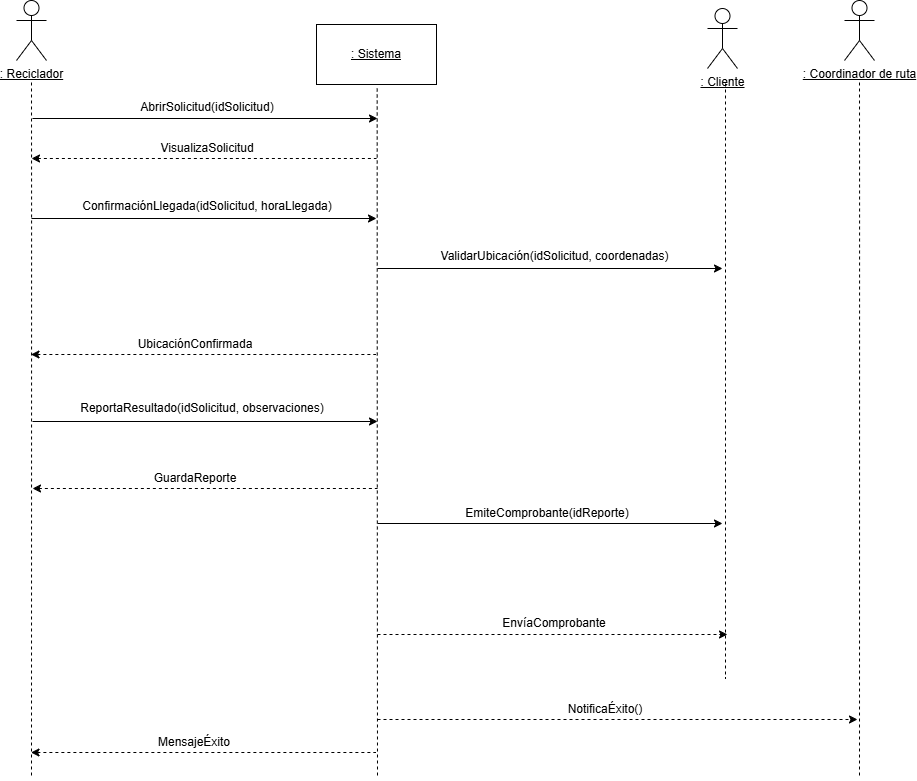

The diagram above was exported from draw.io. Its source (the exported page's mxGraphModel, read from the mxfile embedded in the PNG):
<mxGraphModel dx="1469" dy="914" grid="1" gridSize="10" guides="1" tooltips="1" connect="1" arrows="1" fold="1" page="1" pageScale="1" pageWidth="827" pageHeight="1169" math="0" shadow="0">
  <root>
    <mxCell id="0" />
    <mxCell id="1" parent="0" />
    <mxCell id="2lVbXuMyi0sycGlKUzsy-4" edge="1" parent="1" style="edgeStyle=orthogonalEdgeStyle;rounded=0;orthogonalLoop=1;jettySize=auto;html=1;dashed=1;endArrow=none;endFill=0;">
      <mxGeometry relative="1" as="geometry">
        <Array as="points">
          <mxPoint x="104" y="250" />
          <mxPoint x="104" y="250" />
        </Array>
        <mxPoint x="104" y="124" as="sourcePoint" />
        <mxPoint x="104" y="820" as="targetPoint" />
      </mxGeometry>
    </mxCell>
    <mxCell id="2lVbXuMyi0sycGlKUzsy-1" parent="1" style="shape=umlActor;verticalLabelPosition=bottom;verticalAlign=top;html=1;outlineConnect=0;" value="&lt;u&gt;: Reciclador&lt;/u&gt;" vertex="1">
      <mxGeometry height="60" width="30" x="89" y="42" as="geometry" />
    </mxCell>
    <mxCell id="2lVbXuMyi0sycGlKUzsy-2" parent="1" style="rounded=0;whiteSpace=wrap;html=1;" value="&lt;u&gt;: Sistema&lt;/u&gt;" vertex="1">
      <mxGeometry height="60" width="120" x="389" y="66" as="geometry" />
    </mxCell>
    <mxCell id="2lVbXuMyi0sycGlKUzsy-5" edge="1" parent="1" style="edgeStyle=orthogonalEdgeStyle;rounded=0;orthogonalLoop=1;jettySize=auto;html=1;dashed=1;endArrow=none;endFill=0;">
      <mxGeometry relative="1" as="geometry">
        <mxPoint x="449.66999999999996" y="130" as="sourcePoint" />
        <mxPoint x="450" y="820" as="targetPoint" />
      </mxGeometry>
    </mxCell>
    <mxCell id="2lVbXuMyi0sycGlKUzsy-7" edge="1" parent="1" style="endArrow=classic;html=1;rounded=0;" value="">
      <mxGeometry height="50" relative="1" width="50" as="geometry">
        <mxPoint x="105" y="160" as="sourcePoint" />
        <mxPoint x="450" y="160" as="targetPoint" />
      </mxGeometry>
    </mxCell>
    <mxCell id="2lVbXuMyi0sycGlKUzsy-8" parent="1" style="text;html=1;align=center;verticalAlign=middle;whiteSpace=wrap;rounded=0;" value="AbrirSolicitud(id&lt;span style=&quot;background-color: transparent; color: light-dark(rgb(0, 0, 0), rgb(255, 255, 255));&quot;&gt;Solicitud)&lt;/span&gt;" vertex="1">
      <mxGeometry height="30" width="160" x="200" y="134" as="geometry" />
    </mxCell>
    <mxCell id="2lVbXuMyi0sycGlKUzsy-9" edge="1" parent="1" style="endArrow=none;html=1;rounded=0;startArrow=classic;startFill=1;endFill=0;dashed=1;" value="">
      <mxGeometry height="50" relative="1" width="50" as="geometry">
        <mxPoint x="104" y="200" as="sourcePoint" />
        <mxPoint x="449" y="200" as="targetPoint" />
      </mxGeometry>
    </mxCell>
    <mxCell id="2lVbXuMyi0sycGlKUzsy-10" parent="1" style="text;html=1;align=center;verticalAlign=middle;whiteSpace=wrap;rounded=0;" value="VisualizaSolicitud" vertex="1">
      <mxGeometry height="30" width="60" x="250" y="175" as="geometry" />
    </mxCell>
    <mxCell id="2lVbXuMyi0sycGlKUzsy-11" edge="1" parent="1" style="endArrow=classic;html=1;rounded=0;" value="">
      <mxGeometry height="50" relative="1" width="50" as="geometry">
        <mxPoint x="104" y="260" as="sourcePoint" />
        <mxPoint x="449" y="260" as="targetPoint" />
      </mxGeometry>
    </mxCell>
    <mxCell id="2lVbXuMyi0sycGlKUzsy-12" parent="1" style="text;html=1;align=center;verticalAlign=middle;whiteSpace=wrap;rounded=0;" value="ConfirmaciónLlegada(idSolicitud, horaLlegada)" vertex="1">
      <mxGeometry height="30" width="262" x="149" y="233" as="geometry" />
    </mxCell>
    <mxCell id="2lVbXuMyi0sycGlKUzsy-14" edge="1" parent="1" style="edgeStyle=orthogonalEdgeStyle;rounded=0;orthogonalLoop=1;jettySize=auto;html=1;dashed=1;endArrow=none;endFill=0;">
      <mxGeometry relative="1" as="geometry">
        <mxPoint x="798" y="125" as="sourcePoint" />
        <mxPoint x="798" y="720" as="targetPoint" />
      </mxGeometry>
    </mxCell>
    <mxCell id="2lVbXuMyi0sycGlKUzsy-15" edge="1" parent="1" style="endArrow=classic;html=1;rounded=0;" value="">
      <mxGeometry height="50" relative="1" width="50" as="geometry">
        <mxPoint x="450" y="310" as="sourcePoint" />
        <mxPoint x="795" y="310" as="targetPoint" />
      </mxGeometry>
    </mxCell>
    <mxCell id="2lVbXuMyi0sycGlKUzsy-16" parent="1" style="text;html=1;align=center;verticalAlign=middle;whiteSpace=wrap;rounded=0;" value="ValidarUbicación(idSolicitud, coordenadas)" vertex="1">
      <mxGeometry height="30" width="265" x="494.5" y="283" as="geometry" />
    </mxCell>
    <mxCell id="2lVbXuMyi0sycGlKUzsy-19" edge="1" parent="1" style="endArrow=none;html=1;rounded=0;startArrow=classic;startFill=1;endFill=0;dashed=1;" value="">
      <mxGeometry height="50" relative="1" width="50" as="geometry">
        <mxPoint x="103.5" y="396" as="sourcePoint" />
        <mxPoint x="448.5" y="396" as="targetPoint" />
      </mxGeometry>
    </mxCell>
    <mxCell id="2lVbXuMyi0sycGlKUzsy-20" parent="1" style="text;html=1;align=center;verticalAlign=middle;whiteSpace=wrap;rounded=0;" value="UbicaciónConfirmada" vertex="1">
      <mxGeometry height="30" width="60" x="238" y="371" as="geometry" />
    </mxCell>
    <mxCell id="2lVbXuMyi0sycGlKUzsy-21" edge="1" parent="1" style="endArrow=classic;html=1;rounded=0;" value="">
      <mxGeometry height="50" relative="1" width="50" as="geometry">
        <mxPoint x="105" y="463" as="sourcePoint" />
        <mxPoint x="450" y="463" as="targetPoint" />
      </mxGeometry>
    </mxCell>
    <mxCell id="2lVbXuMyi0sycGlKUzsy-22" parent="1" style="text;html=1;align=center;verticalAlign=middle;whiteSpace=wrap;rounded=0;" value="ReportaResultado(idSolicitud, observaciones)" vertex="1">
      <mxGeometry height="30" width="310" x="120" y="435" as="geometry" />
    </mxCell>
    <mxCell id="2lVbXuMyi0sycGlKUzsy-23" parent="1" style="text;html=1;align=center;verticalAlign=middle;whiteSpace=wrap;rounded=0;" value="GuardaReporte" vertex="1">
      <mxGeometry height="30" width="60" x="238" y="505" as="geometry" />
    </mxCell>
    <mxCell id="2lVbXuMyi0sycGlKUzsy-24" edge="1" parent="1" style="endArrow=none;html=1;rounded=0;startArrow=classic;startFill=1;endFill=0;dashed=1;" value="">
      <mxGeometry height="50" relative="1" width="50" as="geometry">
        <mxPoint x="105" y="530" as="sourcePoint" />
        <mxPoint x="450" y="530" as="targetPoint" />
      </mxGeometry>
    </mxCell>
    <mxCell id="2lVbXuMyi0sycGlKUzsy-25" edge="1" parent="1" style="endArrow=classic;html=1;rounded=0;" value="">
      <mxGeometry height="50" relative="1" width="50" as="geometry">
        <mxPoint x="450" y="565" as="sourcePoint" />
        <mxPoint x="795" y="565" as="targetPoint" />
      </mxGeometry>
    </mxCell>
    <mxCell id="2lVbXuMyi0sycGlKUzsy-26" parent="1" style="text;html=1;align=center;verticalAlign=middle;whiteSpace=wrap;rounded=0;" value="EmiteComprobante(idReporte)" vertex="1">
      <mxGeometry height="30" width="60" x="589.5" y="540" as="geometry" />
    </mxCell>
    <mxCell id="2lVbXuMyi0sycGlKUzsy-46" edge="1" parent="1" style="edgeStyle=orthogonalEdgeStyle;rounded=0;orthogonalLoop=1;jettySize=auto;html=1;dashed=1;endArrow=none;endFill=0;">
      <mxGeometry relative="1" as="geometry">
        <Array as="points">
          <mxPoint x="932" y="250" />
          <mxPoint x="932" y="250" />
        </Array>
        <mxPoint x="932" y="124" as="sourcePoint" />
        <mxPoint x="932" y="820" as="targetPoint" />
      </mxGeometry>
    </mxCell>
    <mxCell id="2lVbXuMyi0sycGlKUzsy-47" parent="1" style="shape=umlActor;verticalLabelPosition=bottom;verticalAlign=top;html=1;outlineConnect=0;" value="&lt;u&gt;: Coordinador de ruta&lt;/u&gt;" vertex="1">
      <mxGeometry height="60" width="30" x="917" y="42" as="geometry" />
    </mxCell>
    <mxCell id="2lVbXuMyi0sycGlKUzsy-50" edge="1" parent="1" style="endArrow=classic;html=1;rounded=0;dashed=1;" value="">
      <mxGeometry height="50" relative="1" width="50" as="geometry">
        <mxPoint x="450" y="676" as="sourcePoint" />
        <mxPoint x="800" y="676" as="targetPoint" />
      </mxGeometry>
    </mxCell>
    <mxCell id="2lVbXuMyi0sycGlKUzsy-52" parent="1" style="text;html=1;align=center;verticalAlign=middle;whiteSpace=wrap;rounded=0;" value="EnvíaComprobante" vertex="1">
      <mxGeometry height="30" width="60" x="597" y="650" as="geometry" />
    </mxCell>
    <mxCell id="1I6lUt9vlHNoXaRNGBEu-1" parent="1" style="shape=umlActor;verticalLabelPosition=bottom;verticalAlign=top;html=1;outlineConnect=0;" value="&lt;u&gt;: Cliente&lt;/u&gt;" vertex="1">
      <mxGeometry height="60" width="30" x="780" y="50" as="geometry" />
    </mxCell>
    <mxCell id="1I6lUt9vlHNoXaRNGBEu-2" edge="1" parent="1" style="endArrow=classic;html=1;rounded=0;dashed=1;" value="">
      <mxGeometry height="50" relative="1" width="50" as="geometry">
        <mxPoint x="450" y="761" as="sourcePoint" />
        <mxPoint x="930" y="761" as="targetPoint" />
      </mxGeometry>
    </mxCell>
    <mxCell id="1I6lUt9vlHNoXaRNGBEu-4" parent="1" style="text;html=1;align=center;verticalAlign=middle;whiteSpace=wrap;rounded=0;" value="NotificaÉxito()" vertex="1">
      <mxGeometry height="30" width="60" x="647.5" y="736" as="geometry" />
    </mxCell>
    <mxCell id="1I6lUt9vlHNoXaRNGBEu-5" edge="1" parent="1" style="endArrow=none;html=1;rounded=0;startArrow=classic;startFill=1;endFill=0;dashed=1;" value="">
      <mxGeometry height="50" relative="1" width="50" as="geometry">
        <mxPoint x="103.5" y="794" as="sourcePoint" />
        <mxPoint x="448.5" y="794" as="targetPoint" />
      </mxGeometry>
    </mxCell>
    <mxCell id="1I6lUt9vlHNoXaRNGBEu-6" parent="1" style="text;html=1;align=center;verticalAlign=middle;whiteSpace=wrap;rounded=0;" value="MensajeÉxito" vertex="1">
      <mxGeometry height="30" width="60" x="237" y="769" as="geometry" />
    </mxCell>
  </root>
</mxGraphModel>